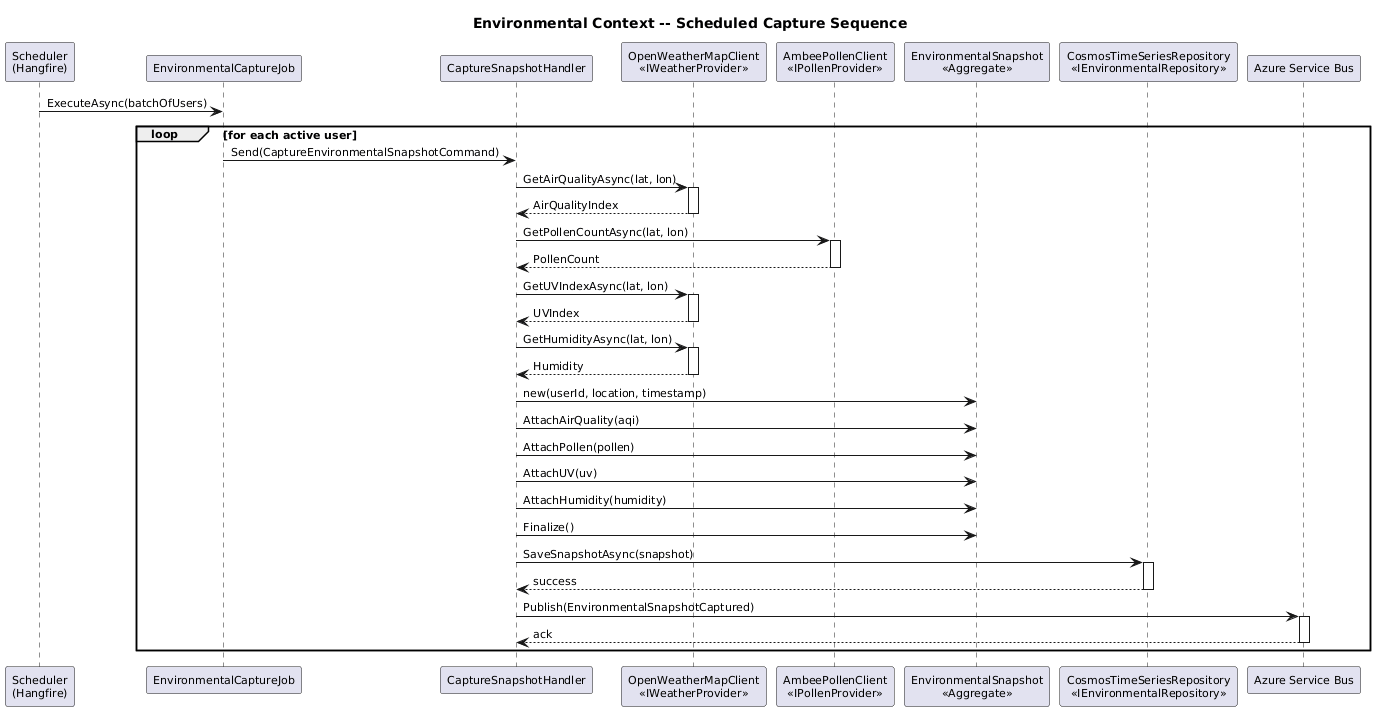

The diagram above was rendered by PlantUML. Its source (embedded in the PNG):
@startuml
skinparam defaultFontSize 11
skinparam sequenceArrowThickness 1
skinparam maxMessageSize 200

title Environmental Context -- Scheduled Capture Sequence

participant "Scheduler\n(Hangfire)" as Scheduler
participant "EnvironmentalCaptureJob" as Job
participant "CaptureSnapshotHandler" as Handler
participant "OpenWeatherMapClient\n<<IWeatherProvider>>" as Weather
participant "AmbeePollenClient\n<<IPollenProvider>>" as Pollen
participant "EnvironmentalSnapshot\n<<Aggregate>>" as Snapshot
participant "CosmosTimeSeriesRepository\n<<IEnvironmentalRepository>>" as Repo
participant "Azure Service Bus" as Bus

Scheduler -> Job : ExecuteAsync(batchOfUsers)
loop for each active user
    Job -> Handler : Send(CaptureEnvironmentalSnapshotCommand)

    Handler -> Weather : GetAirQualityAsync(lat, lon)
    activate Weather
    Weather --> Handler : AirQualityIndex
    deactivate Weather

    Handler -> Pollen : GetPollenCountAsync(lat, lon)
    activate Pollen
    Pollen --> Handler : PollenCount
    deactivate Pollen

    Handler -> Weather : GetUVIndexAsync(lat, lon)
    activate Weather
    Weather --> Handler : UVIndex
    deactivate Weather

    Handler -> Weather : GetHumidityAsync(lat, lon)
    activate Weather
    Weather --> Handler : Humidity
    deactivate Weather

    Handler -> Snapshot : new(userId, location, timestamp)
    Handler -> Snapshot : AttachAirQuality(aqi)
    Handler -> Snapshot : AttachPollen(pollen)
    Handler -> Snapshot : AttachUV(uv)
    Handler -> Snapshot : AttachHumidity(humidity)
    Handler -> Snapshot : Finalize()

    Handler -> Repo : SaveSnapshotAsync(snapshot)
    activate Repo
    Repo --> Handler : success
    deactivate Repo

    Handler -> Bus : Publish(EnvironmentalSnapshotCaptured)
    activate Bus
    Bus --> Handler : ack
    deactivate Bus
end
@enduml